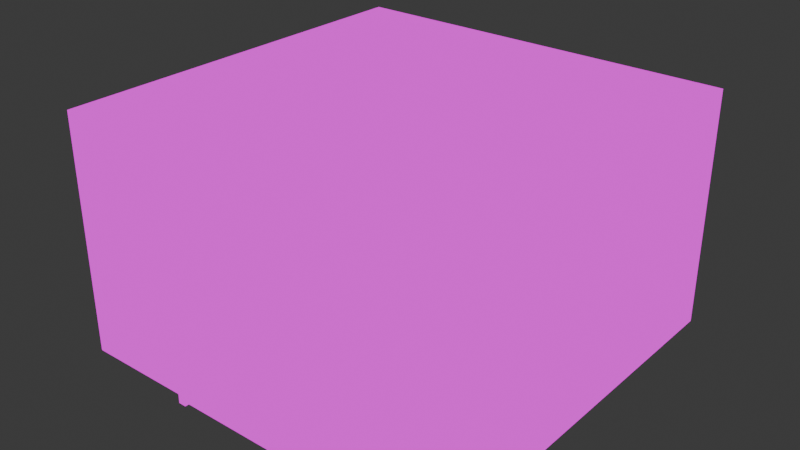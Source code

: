 # Source: elevator.blend  (saved by Blender 5.0.119; exported with 4.5.12 LTS)
import bpy
from mathutils import Matrix  # noqa: F401  (used for matrix-valued properties, if any)

bpy.ops.wm.read_factory_settings(use_empty=True)
scene = bpy.context.scene
scene.name = 'Scene'

# ---- collections
col_collection = bpy.data.collections.new('Collection'); scene.collection.children.link(col_collection)

# ---- images (referenced by path relative to the original .blend; pixels are not part of the script)
import os
ASSET_DIR = os.environ.get("B2B_ASSET_DIR", "")  # directory of the original .blend (textures are referenced by path, not embedded)
HERE = os.path.dirname(os.path.abspath(__file__))  # packed textures are extracted next to this script under _unpacked/

def load_image(name, relpath, width, height, colorspace="sRGB"):
    """Load a texture the original file referenced (path relative to the .blend, or extracted next to this script)."""
    p = next((c for c in (os.path.join(HERE, relpath), os.path.join(ASSET_DIR, relpath)) if relpath and os.path.exists(c)), "")
    if p:
        img = bpy.data.images.load(p, check_existing=True)
        img.name = name
    else:  # same state as the original file: an image datablock whose file is absent (Cycles renders it pink)
        img = bpy.data.images.new(name, width, height)
        img.source = "FILE"
        img.filepath = "//" + (relpath or name)
    img.colorspace_settings.name = colorspace
    return img
img_ruins_png = load_image('ruins.png', 'ruins.png', 1024, 1024, 'sRGB')

# ---- materials (node trees are filled in below, after node groups)
mat_ruins = bpy.data.materials.new('ruins')
mat_ruins.alpha_threshold = 0.0
mat_ruins.use_backface_culling_lightprobe_volume = False
mat_ruins.roughness = 0.5
mat_ruins.line_color = (0.0, 0.0, 0.0, 1.0)

# ---- material node trees
mat_ruins.use_nodes = True; mat_ruins.node_tree.nodes.clear()
_N = mat_ruins.node_tree.nodes; _L = mat_ruins.node_tree.links
n0 = _N.new('ShaderNodeOutputMaterial'); n0.name = 'Material Output'; n0.location = (200, 100)
n1 = _N.new('ShaderNodeEmission'); n1.name = 'Emission'; n1.location = (-200, 100)
n2 = _N.new('ShaderNodeTexImage'); n2.name = 'Image Texture'; n2.location = (-490, 80)
n2.image = img_ruins_png
_L.new(n1.outputs[0], n0.inputs[0])
_L.new(n2.outputs[0], n1.inputs[0])
n0.is_active_output = True

# ---- world
world_world = bpy.data.worlds.new('World'); scene.world = world_world
world_world.use_nodes = True; world_world.node_tree.nodes.clear()
_N = world_world.node_tree.nodes; _L = world_world.node_tree.links
n0 = _N.new('ShaderNodeOutputWorld'); n0.name = 'World Output'; n0.location = (200, 100)
n1 = _N.new('ShaderNodeBackground'); n1.name = 'Background'; n1.location = (-200, 100)
n1.inputs[0].default_value = (0.05088, 0.05088, 0.05088, 1.0)
_L.new(n1.outputs[0], n0.inputs[0])
n0.is_active_output = True
world_world.color = (0.05088, 0.05088, 0.05088)
world_world.sun_shadow_jitter_overblur = 0.0

# ---- meshes
me_elevator = bpy.data.meshes.new('elevator')
me_elevator.from_pydata([(5.0, 0.0, 3.0), (5.0, 0.0, 0.0), (5.0, -5.0, 3.0), (5.0, -5.0, 0.0), (0.0, 0.0, 3.0), (0.0, 0.0, 0.0), (0.0, -5.0, 3.0), (0.0, -5.0, 0.0), (4.0, -5.0, 2.5), (4.0, -5.0, 0.0), (4.0, -5.1, 2.5), (4.0, -5.1, 0.0), (1.5, -5.0, 2.5), (1.5, -5.0, 0.0), (1.5, -5.1, 2.5), (1.5, -5.1, 0.0), (1.6, -5.1, 0.0), (1.6, -5.1, 2.4), (3.9, -5.1, 2.4), (3.9, -5.1, 0.0), (1.6, -5.05, 0.0), (1.6, -5.05, 2.4), (3.9, -5.05, 2.4), (3.9, -5.05, 0.0), (1.0, -5.0, 2.0), (1.0, -5.0, 1.0), (1.0, -5.05, 2.0), (1.0, -5.05, 1.0), (0.5, -5.0, 2.0), (0.5, -5.0, 1.0), (0.5, -5.05, 2.0), (0.5, -5.05, 1.0), (0.675, -5.05, 1.725), (0.675, -5.05, 1.675), (0.675, -5.1, 1.725), (0.675, -5.1, 1.675), (0.625, -5.05, 1.725), (0.625, -5.05, 1.675), (0.625, -5.1, 1.725), (0.625, -5.1, 1.675), (0.775, -5.05, 1.725), (0.775, -5.05, 1.675), (0.775, -5.1, 1.725), (0.775, -5.1, 1.675), (0.725, -5.05, 1.725), (0.725, -5.05, 1.675), (0.725, -5.1, 1.725), (0.725, -5.1, 1.675), (0.875, -5.05, 1.725), (0.875, -5.05, 1.675), (0.875, -5.1, 1.725), (0.875, -5.1, 1.675), (0.825, -5.05, 1.725), (0.825, -5.05, 1.675), (0.825, -5.1, 1.725), (0.825, -5.1, 1.675), (0.675, -5.05, 1.625), (0.675, -5.05, 1.575), (0.675, -5.1, 1.625), (0.675, -5.1, 1.575), (0.625, -5.05, 1.625), (0.625, -5.05, 1.575), (0.625, -5.1, 1.625), (0.625, -5.1, 1.575), (0.775, -5.05, 1.625), (0.775, -5.05, 1.575), (0.775, -5.1, 1.625), (0.775, -5.1, 1.575), (0.725, -5.05, 1.625), (0.725, -5.05, 1.575), (0.725, -5.1, 1.625), (0.725, -5.1, 1.575), (0.875, -5.05, 1.625), (0.875, -5.05, 1.575), (0.875, -5.1, 1.625), (0.875, -5.1, 1.575), (0.825, -5.05, 1.625), (0.825, -5.05, 1.575), (0.825, -5.1, 1.625), (0.825, -5.1, 1.575), (0.675, -5.05, 1.525), (0.675, -5.05, 1.475), (0.675, -5.1, 1.525), (0.675, -5.1, 1.475), (0.625, -5.05, 1.525), (0.625, -5.05, 1.475), (0.625, -5.1, 1.525), (0.625, -5.1, 1.475), (0.775, -5.05, 1.525), (0.775, -5.05, 1.475), (0.775, -5.1, 1.525), (0.775, -5.1, 1.475), (0.725, -5.05, 1.525), (0.725, -5.05, 1.475), (0.725, -5.1, 1.525), (0.725, -5.1, 1.475), (0.875, -5.05, 1.525), (0.875, -5.05, 1.475), (0.875, -5.1, 1.525), (0.875, -5.1, 1.475), (0.825, -5.05, 1.525), (0.825, -5.05, 1.475), (0.825, -5.1, 1.525), (0.825, -5.1, 1.475), (0.675, -5.05, 1.425), (0.675, -5.05, 1.375), (0.675, -5.1, 1.425), (0.675, -5.1, 1.375), (0.625, -5.05, 1.425), (0.625, -5.05, 1.375), (0.625, -5.1, 1.425), (0.625, -5.1, 1.375), (0.775, -5.05, 1.425), (0.775, -5.05, 1.375), (0.775, -5.1, 1.425), (0.775, -5.1, 1.375), (0.725, -5.05, 1.425), (0.725, -5.05, 1.375), (0.725, -5.1, 1.425), (0.725, -5.1, 1.375), (0.875, -5.05, 1.425), (0.875, -5.05, 1.375), (0.875, -5.1, 1.425), (0.875, -5.1, 1.375), (0.825, -5.05, 1.425), (0.825, -5.05, 1.375), (0.825, -5.1, 1.425), (0.825, -5.1, 1.375), (0.675, -5.05, 1.325), (0.675, -5.05, 1.275), (0.675, -5.1, 1.325), (0.675, -5.1, 1.275), (0.625, -5.05, 1.325), (0.625, -5.05, 1.275), (0.625, -5.1, 1.325), (0.625, -5.1, 1.275), (0.775, -5.05, 1.325), (0.775, -5.05, 1.275), (0.775, -5.1, 1.325), (0.775, -5.1, 1.275), (0.725, -5.05, 1.325), (0.725, -5.05, 1.275), (0.725, -5.1, 1.325), (0.725, -5.1, 1.275), (0.875, -5.05, 1.325), (0.875, -5.05, 1.275), (0.875, -5.1, 1.325), (0.875, -5.1, 1.275), (0.825, -5.05, 1.325), (0.825, -5.05, 1.275), (0.825, -5.1, 1.325), (0.825, -5.1, 1.275), (3.9, -5.05, 0.0), (3.9, -5.05, 2.4), (1.6, -5.05, 2.4), (1.6, -5.05, 0.0), (2.74, -5.05, 0.0), (2.74, -5.05, 2.4), (2.76, -5.05, 0.0), (2.76, -5.05, 2.4)], [], [(0, 4, 6, 2), (3, 2, 6, 7), (7, 6, 4, 5), (8, 12, 14, 10), (1, 0, 2, 3), (5, 4, 0, 1), (14, 15, 16, 17), (15, 14, 12, 13), (9, 8, 10, 11), (18, 17, 21, 22), (10, 14, 17, 18), (11, 10, 18, 19), (17, 16, 20, 21), (19, 18, 22, 23), (24, 28, 30, 26), (27, 26, 30, 31), (31, 30, 28, 29), (25, 24, 26, 27), (32, 36, 38, 34), (35, 34, 38, 39), (39, 38, 36, 37), (33, 32, 34, 35), (39, 37, 33, 35), (40, 44, 46, 42), (43, 42, 46, 47), (47, 46, 44, 45), (41, 40, 42, 43), (47, 45, 41, 43), (48, 52, 54, 50), (51, 50, 54, 55), (55, 54, 52, 53), (49, 48, 50, 51), (55, 53, 49, 51), (56, 60, 62, 58), (59, 58, 62, 63), (63, 62, 60, 61), (57, 56, 58, 59), (63, 61, 57, 59), (64, 68, 70, 66), (67, 66, 70, 71), (71, 70, 68, 69), (65, 64, 66, 67), (71, 69, 65, 67), (72, 76, 78, 74), (75, 74, 78, 79), (79, 78, 76, 77), (73, 72, 74, 75), (79, 77, 73, 75), (80, 84, 86, 82), (83, 82, 86, 87), (87, 86, 84, 85), (81, 80, 82, 83), (87, 85, 81, 83), (88, 92, 94, 90), (91, 90, 94, 95), (95, 94, 92, 93), (89, 88, 90, 91), (95, 93, 89, 91), (96, 100, 102, 98), (99, 98, 102, 103), (103, 102, 100, 101), (97, 96, 98, 99), (103, 101, 97, 99), (104, 108, 110, 106), (107, 106, 110, 111), (111, 110, 108, 109), (105, 104, 106, 107), (111, 109, 105, 107), (112, 116, 118, 114), (115, 114, 118, 119), (119, 118, 116, 117), (113, 112, 114, 115), (119, 117, 113, 115), (120, 124, 126, 122), (123, 122, 126, 127), (127, 126, 124, 125), (121, 120, 122, 123), (127, 125, 121, 123), (128, 132, 134, 130), (131, 130, 134, 135), (135, 134, 132, 133), (129, 128, 130, 131), (135, 133, 129, 131), (136, 140, 142, 138), (139, 138, 142, 143), (143, 142, 140, 141), (137, 136, 138, 139), (143, 141, 137, 139), (144, 148, 150, 146), (147, 146, 150, 151), (151, 150, 148, 149), (145, 144, 146, 147), (151, 149, 145, 147), (156, 157, 154, 155), (158, 159, 157, 156), (152, 153, 159, 158)])
_uv = me_elevator.uv_layers.new(name='UVMap')
_uv.uv.foreach_set('vector', [0.6426, 0.8689, 0.6426, 0.8689, 0.6426, 0.8689, 0.6426, 0.8689, 0.6426, 0.8689, 0.6426, 0.8689, 0.6426, 0.8689, 0.6426, 0.8689, 0.6426, 0.8689, 0.6426, 0.8689, 0.6426, 0.8689, 0.6426, 0.8689, 0.3822, 0.8658, 0.3822, 0.8658, 0.3822, 0.8658, 0.3822, 0.8658, 0.6426, 0.8689, 0.6426, 0.8689, 0.6426, 0.8689, 0.6426, 0.8689, 0.6426, 0.8689, 0.6426, 0.8689, 0.6426, 0.8689, 0.6426, 0.8689, 0.3822, 0.8658, 0.3822, 0.8658, 0.3822, 0.8658, 0.3822, 0.8658, 0.3822, 0.8658, 0.3822, 0.8658, 0.3822, 0.8658, 0.3822, 0.8658, 0.3822, 0.8658, 0.3822, 0.8658, 0.3822, 0.8658, 0.3822, 0.8658, 0.3822, 0.8658, 0.3822, 0.8658, 0.3822, 0.8658, 0.3822, 0.8658, 0.3822, 0.8658, 0.3822, 0.8658, 0.3822, 0.8658, 0.3822, 0.8658, 0.3822, 0.8658, 0.3822, 0.8658, 0.3822, 0.8658, 0.3822, 0.8658, 0.3822, 0.8658, 0.3822, 0.8658, 0.3822, 0.8658, 0.3822, 0.8658, 0.3822, 0.8658, 0.3822, 0.8658, 0.3822, 0.8658, 0.3822, 0.8658, 0.3822, 0.8441, 0.3822, 0.8441, 0.3822, 0.8441, 0.3822, 0.8441, 0.3822, 0.8441, 0.3822, 0.8441, 0.3822, 0.8441, 0.3822, 0.8441, 0.3822, 0.8441, 0.3822, 0.8441, 0.3822, 0.8441, 0.3822, 0.8441, 0.3822, 0.8441, 0.3822, 0.8441, 0.3822, 0.8441, 0.3822, 0.8441, 0.1218, 0.3744, 0.1218, 0.3744, 0.1218, 0.3744, 0.1218, 0.3744, 0.1218, 0.3744, 0.1218, 0.3744, 0.1218, 0.3744, 0.1218, 0.3744, 0.1218, 0.3744, 0.1218, 0.3744, 0.1218, 0.3744, 0.1218, 0.3744, 0.1218, 0.3744, 0.1218, 0.3744, 0.1218, 0.3744, 0.1218, 0.3744, 0.1218, 0.3744, 0.1218, 0.3744, 0.1218, 0.3744, 0.1218, 0.3744, 0.1218, 0.3744, 0.1218, 0.3744, 0.1218, 0.3744, 0.1218, 0.3744, 0.1218, 0.3744, 0.1218, 0.3744, 0.1218, 0.3744, 0.1218, 0.3744, 0.1218, 0.3744, 0.1218, 0.3744, 0.1218, 0.3744, 0.1218, 0.3744, 0.1218, 0.3744, 0.1218, 0.3744, 0.1218, 0.3744, 0.1218, 0.3744, 0.1218, 0.3744, 0.1218, 0.3744, 0.1218, 0.3744, 0.1218, 0.3744, 0.1218, 0.3744, 0.1218, 0.3744, 0.1218, 0.3744, 0.1218, 0.3744, 0.1218, 0.3744, 0.1218, 0.3744, 0.1218, 0.3744, 0.1218, 0.3744, 0.1218, 0.3744, 0.1218, 0.3744, 0.1218, 0.3744, 0.1218, 0.3744, 0.1218, 0.3744, 0.1218, 0.3744, 0.1218, 0.3744, 0.1218, 0.3744, 0.1218, 0.3744, 0.1218, 0.3744, 0.1218, 0.3744, 0.1218, 0.3744, 0.1218, 0.3744, 0.1218, 0.3744, 0.1218, 0.3744, 0.1218, 0.3744, 0.1218, 0.3744, 0.1218, 0.3744, 0.1218, 0.3744, 0.1218, 0.3744, 0.1218, 0.3744, 0.1218, 0.3744, 0.1218, 0.3744, 0.1218, 0.3744, 0.1218, 0.3744, 0.1218, 0.3744, 0.1218, 0.3744, 0.1218, 0.3744, 0.1218, 0.3744, 0.1218, 0.3744, 0.1218, 0.3744, 0.1218, 0.3744, 0.1218, 0.3744, 0.1218, 0.3744, 0.1218, 0.3744, 0.1218, 0.3744, 0.1218, 0.3744, 0.1218, 0.3744, 0.1218, 0.3744, 0.1218, 0.3744, 0.1218, 0.3744, 0.1218, 0.3744, 0.1218, 0.3744, 0.1218, 0.3744, 0.1218, 0.3744, 0.1218, 0.3744, 0.1218, 0.3744, 0.1218, 0.3744, 0.1218, 0.3744, 0.1218, 0.3744, 0.1218, 0.3744, 0.1218, 0.3744, 0.1218, 0.3744, 0.1218, 0.3744, 0.1218, 0.3744, 0.1218, 0.3744, 0.1218, 0.3744, 0.1218, 0.3744, 0.1218, 0.3744, 0.1218, 0.3744, 0.1218, 0.3744, 0.1218, 0.3744, 0.1218, 0.3744, 0.1218, 0.3744, 0.1218, 0.3744, 0.1218, 0.3744, 0.1218, 0.3744, 0.1218, 0.3744, 0.1218, 0.3744, 0.1218, 0.3744, 0.1218, 0.3744, 0.1218, 0.3744, 0.1218, 0.3744, 0.1218, 0.3744, 0.1218, 0.3744, 0.1218, 0.3744, 0.1218, 0.3744, 0.1218, 0.3744, 0.1218, 0.3744, 0.1218, 0.3744, 0.1218, 0.3744, 0.1218, 0.3744, 0.1218, 0.3744, 0.1218, 0.3744, 0.1218, 0.3744, 0.1218, 0.3744, 0.1218, 0.3744, 0.1218, 0.3744, 0.1218, 0.3744, 0.1218, 0.3744, 0.1218, 0.3744, 0.1218, 0.3744, 0.1218, 0.3744, 0.1218, 0.3744, 0.1218, 0.3744, 0.1218, 0.3744, 0.1218, 0.3744, 0.1218, 0.3744, 0.1218, 0.3744, 0.1218, 0.3744, 0.1218, 0.3744, 0.1218, 0.3744, 0.1218, 0.3744, 0.1218, 0.3744, 0.1218, 0.3744, 0.1218, 0.3744, 0.1218, 0.3744, 0.1218, 0.3744, 0.1218, 0.3744, 0.1218, 0.3744, 0.1218, 0.3744, 0.1218, 0.3744, 0.1218, 0.3744, 0.1218, 0.3744, 0.1218, 0.3744, 0.1218, 0.3744, 0.1218, 0.3744, 0.1218, 0.3744, 0.1218, 0.3744, 0.1218, 0.3744, 0.1218, 0.3744, 0.1218, 0.3744, 0.1218, 0.3744, 0.1218, 0.3744, 0.1218, 0.3744, 0.1218, 0.3744, 0.1218, 0.3744, 0.1218, 0.3744, 0.1218, 0.3744, 0.1218, 0.3744, 0.1218, 0.3744, 0.1218, 0.3744, 0.1218, 0.3744, 0.1218, 0.3744, 0.1218, 0.3744, 0.1218, 0.3744, 0.1218, 0.3744, 0.1218, 0.3744, 0.1218, 0.3744, 0.1218, 0.3744, 0.1218, 0.3744, 0.1218, 0.3744, 0.1218, 0.3744, 0.1218, 0.3744, 0.1218, 0.3744, 0.1218, 0.3744, 0.1218, 0.3744, 0.1218, 0.3744, 0.1218, 0.3744, 0.1218, 0.3744, 0.1218, 0.3744, 0.1218, 0.3744, 0.1218, 0.3744, 0.1218, 0.3744, 0.1218, 0.3744, 0.1218, 0.3744, 0.1218, 0.3744, 0.1218, 0.3744, 0.1218, 0.3744, 0.1218, 0.3744, 0.1218, 0.3744, 0.1218, 0.3744, 0.1218, 0.3744, 0.1218, 0.3744, 0.1218, 0.3744, 0.1218, 0.3744, 0.1218, 0.3744, 0.1218, 0.3744, 0.1218, 0.3744, 0.1218, 0.3744, 0.1218, 0.3744, 0.1218, 0.3744, 0.1218, 0.3744, 0.1218, 0.3744, 0.1218, 0.3744, 0.1218, 0.3744, 0.1218, 0.3744, 0.1218, 0.3744, 0.1218, 0.3744, 0.1218, 0.3744, 0.1218, 0.3744, 0.1218, 0.3744, 0.1218, 0.3744, 0.1218, 0.3744, 0.1218, 0.3744, 0.1218, 0.3744, 0.1218, 0.3744, 0.1218, 0.3744, 0.1218, 0.3744, 0.1218, 0.3744, 0.1218, 0.3744, 0.1218, 0.3744, 0.1218, 0.3744, 0.1218, 0.3744, 0.1218, 0.3744, 0.1218, 0.3744, 0.1218, 0.3744, 0.1218, 0.3744, 0.1218, 0.3744, 0.1218, 0.3744, 0.1218, 0.3744, 0.1218, 0.3744, 0.1218, 0.3744, 0.1218, 0.3744, 0.1218, 0.3744, 0.1218, 0.3744, 0.1218, 0.3744, 0.1218, 0.3744, 0.1218, 0.3744, 0.1218, 0.3744, 0.1218, 0.3744, 0.1218, 0.3744, 0.1218, 0.3744, 0.1218, 0.3744, 0.1218, 0.3744, 0.1218, 0.3744, 0.1218, 0.3744, 0.1218, 0.3744, 0.1218, 0.3744, 0.1218, 0.3744, 0.1218, 0.3744, 0.1218, 0.3744, 0.1218, 0.3744, 0.1218, 0.3744, 0.1218, 0.3744, 0.1218, 0.3744, 0.1218, 0.3744, 0.1218, 0.3744, 0.1218, 0.3744, 0.1218, 0.3744, 0.1218, 0.3744, 0.1218, 0.3744, 0.1218, 0.3744, 0.1218, 0.3744, 0.1218, 0.3744, 0.1218, 0.3744, 0.1218, 0.3744, 0.1218, 0.3744, 0.1218, 0.3744, 0.1218, 0.3744, 0.1218, 0.3744, 0.1218, 0.3744, 0.1218, 0.3744, 0.1218, 0.3744, 0.1218, 0.3744, 0.1218, 0.3744, 0.1218, 0.3744, 0.1218, 0.3744, 0.1218, 0.3744, 0.1218, 0.3744, 0.1218, 0.3744, 0.1218, 0.3744, 0.1156, 0.8627, 0.1156, 0.8627, 0.1156, 0.8627, 0.1156, 0.8627, 0.3434, 0.8519, 0.3434, 0.8519, 0.3434, 0.8519, 0.3434, 0.8519, 0.1156, 0.8627, 0.1156, 0.8627, 0.1156, 0.8627, 0.1156, 0.8627])
me_elevator.materials.append(mat_ruins)
me_elevator.use_mirror_vertex_groups = False
me_elevator.update()

# ---- objects
ob_elevator = bpy.data.objects.new('elevator', me_elevator)

# ---- transforms, parenting, visibility, modifiers, constraints
ob_elevator.location = (0.0, 0.0, 0.0)
ob_elevator.lock_rotations_4d = False
ob_elevator.empty_display_type = 'ARROWS'
ob_elevator.lineart.crease_threshold = 0.0

# ---- collection membership
col_collection.objects.link(ob_elevator)

# ---- scene / render settings (as saved in the file)
scene.frame_start = 1; scene.frame_end = 250; scene.frame_set(1)
scene.render.engine = 'BLENDER_EEVEE_NEXT'
scene.render.bake_bias = 0.0
scene.render.bake_samples = 0
scene.cycles.sampling_pattern = 'TABULATED_SOBOL'
scene.eevee.use_volume_custom_range = False
bpy.context.view_layer.update()

# ---- added for rendering (the .blend has no active camera): camera
cam_auto = bpy.data.cameras.new('AutoCamera')
cam_auto.lens = 50.0
cam_auto.sensor_width = 36.0
cam_auto.clip_end = 1000.0
ob_auto_camera = bpy.data.objects.new('AutoCamera', cam_auto)
scene.collection.objects.link(ob_auto_camera)
ob_auto_camera.location = (9.66736, -11.1508, 7.23389)
ob_auto_camera.rotation_euler = (1.09748, -7.21219e-08, 0.694738)
scene.camera = ob_auto_camera
bpy.context.view_layer.update()

